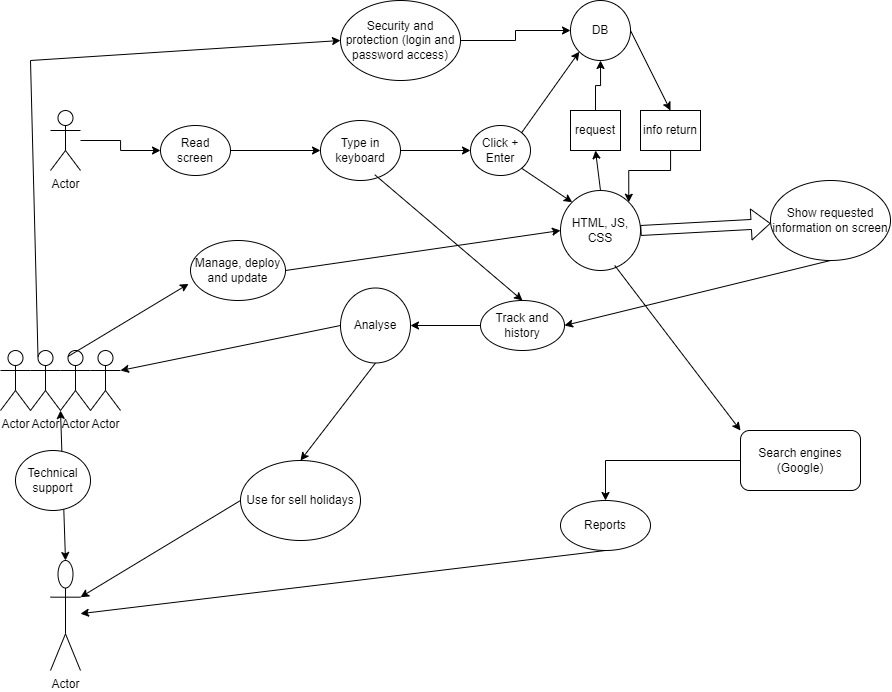

The diagram above was exported from draw.io. Its source (the exported page's mxGraphModel, read from the mxfile embedded in the PNG):
<mxGraphModel dx="1335" dy="742" grid="1" gridSize="10" guides="1" tooltips="1" connect="1" arrows="1" fold="1" page="1" pageScale="1" pageWidth="1169" pageHeight="827" math="0" shadow="0">
  <root>
    <mxCell id="0" />
    <mxCell id="1" parent="0" />
    <mxCell id="g0CBOH-nakl3PH86cisx-14" value="" style="edgeStyle=orthogonalEdgeStyle;rounded=0;orthogonalLoop=1;jettySize=auto;html=1;" edge="1" parent="1" source="g0CBOH-nakl3PH86cisx-1" target="g0CBOH-nakl3PH86cisx-9">
      <mxGeometry relative="1" as="geometry" />
    </mxCell>
    <mxCell id="g0CBOH-nakl3PH86cisx-1" value="Actor" style="shape=umlActor;verticalLabelPosition=bottom;verticalAlign=top;html=1;outlineConnect=0;" vertex="1" parent="1">
      <mxGeometry x="70" y="180" width="30" height="60" as="geometry" />
    </mxCell>
    <mxCell id="g0CBOH-nakl3PH86cisx-2" value="Actor" style="shape=umlActor;verticalLabelPosition=bottom;verticalAlign=top;html=1;outlineConnect=0;" vertex="1" parent="1">
      <mxGeometry x="70" y="630" width="30" height="110" as="geometry" />
    </mxCell>
    <mxCell id="g0CBOH-nakl3PH86cisx-4" value="Actor" style="shape=umlActor;verticalLabelPosition=bottom;verticalAlign=top;html=1;outlineConnect=0;" vertex="1" parent="1">
      <mxGeometry x="20" y="420" width="30" height="60" as="geometry" />
    </mxCell>
    <mxCell id="g0CBOH-nakl3PH86cisx-5" value="Actor" style="shape=umlActor;verticalLabelPosition=bottom;verticalAlign=top;html=1;outlineConnect=0;" vertex="1" parent="1">
      <mxGeometry x="50" y="420" width="30" height="60" as="geometry" />
    </mxCell>
    <mxCell id="g0CBOH-nakl3PH86cisx-6" value="Actor" style="shape=umlActor;verticalLabelPosition=bottom;verticalAlign=top;html=1;outlineConnect=0;" vertex="1" parent="1">
      <mxGeometry x="80" y="420" width="30" height="60" as="geometry" />
    </mxCell>
    <mxCell id="g0CBOH-nakl3PH86cisx-7" value="Actor" style="shape=umlActor;verticalLabelPosition=bottom;verticalAlign=top;html=1;outlineConnect=0;" vertex="1" parent="1">
      <mxGeometry x="110" y="420" width="30" height="60" as="geometry" />
    </mxCell>
    <mxCell id="g0CBOH-nakl3PH86cisx-13" value="" style="edgeStyle=orthogonalEdgeStyle;rounded=0;orthogonalLoop=1;jettySize=auto;html=1;" edge="1" parent="1" source="g0CBOH-nakl3PH86cisx-9" target="g0CBOH-nakl3PH86cisx-12">
      <mxGeometry relative="1" as="geometry" />
    </mxCell>
    <mxCell id="g0CBOH-nakl3PH86cisx-9" value="Read screen" style="ellipse;whiteSpace=wrap;html=1;" vertex="1" parent="1">
      <mxGeometry x="180" y="195" width="70" height="50" as="geometry" />
    </mxCell>
    <mxCell id="g0CBOH-nakl3PH86cisx-12" value="Type in keyboard" style="ellipse;whiteSpace=wrap;html=1;" vertex="1" parent="1">
      <mxGeometry x="340" y="190" width="80" height="60" as="geometry" />
    </mxCell>
    <mxCell id="g0CBOH-nakl3PH86cisx-15" value="Click + Enter" style="ellipse;whiteSpace=wrap;html=1;" vertex="1" parent="1">
      <mxGeometry x="490" y="195" width="60" height="50" as="geometry" />
    </mxCell>
    <mxCell id="g0CBOH-nakl3PH86cisx-17" value="" style="endArrow=classic;html=1;rounded=0;exitX=1;exitY=0.5;exitDx=0;exitDy=0;entryX=0;entryY=0.5;entryDx=0;entryDy=0;" edge="1" parent="1" source="g0CBOH-nakl3PH86cisx-12" target="g0CBOH-nakl3PH86cisx-15">
      <mxGeometry width="50" height="50" relative="1" as="geometry">
        <mxPoint x="580" y="350" as="sourcePoint" />
        <mxPoint x="630" y="300" as="targetPoint" />
      </mxGeometry>
    </mxCell>
    <mxCell id="g0CBOH-nakl3PH86cisx-18" value="DB" style="ellipse;whiteSpace=wrap;html=1;" vertex="1" parent="1">
      <mxGeometry x="590" y="70" width="60" height="60" as="geometry" />
    </mxCell>
    <mxCell id="g0CBOH-nakl3PH86cisx-19" value="HTML, JS, CSS" style="ellipse;whiteSpace=wrap;html=1;" vertex="1" parent="1">
      <mxGeometry x="580" y="260" width="80" height="80" as="geometry" />
    </mxCell>
    <mxCell id="g0CBOH-nakl3PH86cisx-20" value="" style="endArrow=classic;html=1;rounded=0;exitX=1;exitY=0;exitDx=0;exitDy=0;entryX=0;entryY=1;entryDx=0;entryDy=0;" edge="1" parent="1" source="g0CBOH-nakl3PH86cisx-15" target="g0CBOH-nakl3PH86cisx-18">
      <mxGeometry width="50" height="50" relative="1" as="geometry">
        <mxPoint x="580" y="350" as="sourcePoint" />
        <mxPoint x="630" y="300" as="targetPoint" />
      </mxGeometry>
    </mxCell>
    <mxCell id="g0CBOH-nakl3PH86cisx-21" value="" style="endArrow=classic;html=1;rounded=0;exitX=1;exitY=1;exitDx=0;exitDy=0;entryX=0;entryY=0;entryDx=0;entryDy=0;" edge="1" parent="1" source="g0CBOH-nakl3PH86cisx-15" target="g0CBOH-nakl3PH86cisx-19">
      <mxGeometry width="50" height="50" relative="1" as="geometry">
        <mxPoint x="580" y="350" as="sourcePoint" />
        <mxPoint x="630" y="300" as="targetPoint" />
      </mxGeometry>
    </mxCell>
    <mxCell id="g0CBOH-nakl3PH86cisx-26" value="" style="edgeStyle=orthogonalEdgeStyle;rounded=0;orthogonalLoop=1;jettySize=auto;html=1;" edge="1" parent="1" source="g0CBOH-nakl3PH86cisx-23" target="g0CBOH-nakl3PH86cisx-18">
      <mxGeometry relative="1" as="geometry" />
    </mxCell>
    <mxCell id="g0CBOH-nakl3PH86cisx-23" value="request" style="rounded=0;whiteSpace=wrap;html=1;" vertex="1" parent="1">
      <mxGeometry x="590" y="180" width="50" height="40" as="geometry" />
    </mxCell>
    <mxCell id="g0CBOH-nakl3PH86cisx-28" value="" style="edgeStyle=orthogonalEdgeStyle;rounded=0;orthogonalLoop=1;jettySize=auto;html=1;entryX=1;entryY=0;entryDx=0;entryDy=0;" edge="1" parent="1" source="g0CBOH-nakl3PH86cisx-24" target="g0CBOH-nakl3PH86cisx-19">
      <mxGeometry relative="1" as="geometry" />
    </mxCell>
    <mxCell id="g0CBOH-nakl3PH86cisx-24" value="info return" style="rounded=0;whiteSpace=wrap;html=1;" vertex="1" parent="1">
      <mxGeometry x="660" y="180" width="60" height="40" as="geometry" />
    </mxCell>
    <mxCell id="g0CBOH-nakl3PH86cisx-27" value="" style="endArrow=classic;html=1;rounded=0;exitX=0.5;exitY=0;exitDx=0;exitDy=0;entryX=0.5;entryY=1;entryDx=0;entryDy=0;" edge="1" parent="1" source="g0CBOH-nakl3PH86cisx-19" target="g0CBOH-nakl3PH86cisx-23">
      <mxGeometry width="50" height="50" relative="1" as="geometry">
        <mxPoint x="580" y="350" as="sourcePoint" />
        <mxPoint x="630" y="300" as="targetPoint" />
      </mxGeometry>
    </mxCell>
    <mxCell id="g0CBOH-nakl3PH86cisx-29" value="" style="endArrow=classic;html=1;rounded=0;exitX=1;exitY=0.5;exitDx=0;exitDy=0;entryX=0.5;entryY=0;entryDx=0;entryDy=0;" edge="1" parent="1" source="g0CBOH-nakl3PH86cisx-18" target="g0CBOH-nakl3PH86cisx-24">
      <mxGeometry width="50" height="50" relative="1" as="geometry">
        <mxPoint x="580" y="350" as="sourcePoint" />
        <mxPoint x="630" y="300" as="targetPoint" />
      </mxGeometry>
    </mxCell>
    <mxCell id="g0CBOH-nakl3PH86cisx-30" value="" style="shape=flexArrow;endArrow=classic;html=1;rounded=0;exitX=1;exitY=0.5;exitDx=0;exitDy=0;" edge="1" parent="1" source="g0CBOH-nakl3PH86cisx-19" target="g0CBOH-nakl3PH86cisx-31">
      <mxGeometry width="50" height="50" relative="1" as="geometry">
        <mxPoint x="580" y="350" as="sourcePoint" />
        <mxPoint x="790" y="290" as="targetPoint" />
      </mxGeometry>
    </mxCell>
    <mxCell id="g0CBOH-nakl3PH86cisx-31" value="Show requested information on screen" style="ellipse;whiteSpace=wrap;html=1;" vertex="1" parent="1">
      <mxGeometry x="790" y="250" width="120" height="80" as="geometry" />
    </mxCell>
    <mxCell id="g0CBOH-nakl3PH86cisx-32" value="" style="endArrow=classic;startArrow=classic;html=1;rounded=0;exitX=0.5;exitY=0;exitDx=0;exitDy=0;exitPerimeter=0;entryX=0;entryY=1;entryDx=0;entryDy=0;entryPerimeter=0;" edge="1" parent="1" source="g0CBOH-nakl3PH86cisx-2" target="g0CBOH-nakl3PH86cisx-6">
      <mxGeometry width="50" height="50" relative="1" as="geometry">
        <mxPoint x="580" y="500" as="sourcePoint" />
        <mxPoint x="630" y="450" as="targetPoint" />
      </mxGeometry>
    </mxCell>
    <mxCell id="g0CBOH-nakl3PH86cisx-33" value="Technical support" style="ellipse;whiteSpace=wrap;html=1;" vertex="1" parent="1">
      <mxGeometry x="35" y="520" width="75" height="60" as="geometry" />
    </mxCell>
    <mxCell id="g0CBOH-nakl3PH86cisx-39" value="" style="edgeStyle=orthogonalEdgeStyle;rounded=0;orthogonalLoop=1;jettySize=auto;html=1;" edge="1" parent="1" source="g0CBOH-nakl3PH86cisx-35" target="g0CBOH-nakl3PH86cisx-38">
      <mxGeometry relative="1" as="geometry" />
    </mxCell>
    <mxCell id="g0CBOH-nakl3PH86cisx-35" value="Track and history" style="ellipse;whiteSpace=wrap;html=1;" vertex="1" parent="1">
      <mxGeometry x="500" y="370" width="84" height="50" as="geometry" />
    </mxCell>
    <mxCell id="g0CBOH-nakl3PH86cisx-36" value="" style="endArrow=classic;html=1;rounded=0;exitX=0.5;exitY=1;exitDx=0;exitDy=0;entryX=1;entryY=0.5;entryDx=0;entryDy=0;" edge="1" parent="1" source="g0CBOH-nakl3PH86cisx-31" target="g0CBOH-nakl3PH86cisx-35">
      <mxGeometry width="50" height="50" relative="1" as="geometry">
        <mxPoint x="580" y="350" as="sourcePoint" />
        <mxPoint x="630" y="300" as="targetPoint" />
      </mxGeometry>
    </mxCell>
    <mxCell id="g0CBOH-nakl3PH86cisx-37" value="" style="endArrow=classic;html=1;rounded=0;exitX=0.678;exitY=0.903;exitDx=0;exitDy=0;exitPerimeter=0;entryX=0.5;entryY=0;entryDx=0;entryDy=0;" edge="1" parent="1" source="g0CBOH-nakl3PH86cisx-12" target="g0CBOH-nakl3PH86cisx-35">
      <mxGeometry width="50" height="50" relative="1" as="geometry">
        <mxPoint x="580" y="350" as="sourcePoint" />
        <mxPoint x="330" y="350" as="targetPoint" />
      </mxGeometry>
    </mxCell>
    <mxCell id="g0CBOH-nakl3PH86cisx-38" value="Analyse" style="ellipse;whiteSpace=wrap;html=1;" vertex="1" parent="1">
      <mxGeometry x="360" y="357.5" width="70" height="75" as="geometry" />
    </mxCell>
    <mxCell id="g0CBOH-nakl3PH86cisx-40" value="" style="endArrow=classic;html=1;rounded=0;exitX=0;exitY=0.5;exitDx=0;exitDy=0;entryX=1;entryY=0.3333333333333333;entryDx=0;entryDy=0;entryPerimeter=0;" edge="1" parent="1" source="g0CBOH-nakl3PH86cisx-38" target="g0CBOH-nakl3PH86cisx-7">
      <mxGeometry width="50" height="50" relative="1" as="geometry">
        <mxPoint x="580" y="350" as="sourcePoint" />
        <mxPoint x="630" y="300" as="targetPoint" />
      </mxGeometry>
    </mxCell>
    <mxCell id="g0CBOH-nakl3PH86cisx-41" value="Use for sell holidays" style="ellipse;whiteSpace=wrap;html=1;" vertex="1" parent="1">
      <mxGeometry x="260" y="530" width="120" height="80" as="geometry" />
    </mxCell>
    <mxCell id="g0CBOH-nakl3PH86cisx-42" value="" style="endArrow=classic;html=1;rounded=0;exitX=0;exitY=0.5;exitDx=0;exitDy=0;entryX=1;entryY=0.3333333333333333;entryDx=0;entryDy=0;entryPerimeter=0;" edge="1" parent="1" source="g0CBOH-nakl3PH86cisx-41" target="g0CBOH-nakl3PH86cisx-2">
      <mxGeometry width="50" height="50" relative="1" as="geometry">
        <mxPoint x="580" y="500" as="sourcePoint" />
        <mxPoint x="630" y="450" as="targetPoint" />
      </mxGeometry>
    </mxCell>
    <mxCell id="g0CBOH-nakl3PH86cisx-43" value="" style="endArrow=classic;html=1;rounded=0;exitX=0.5;exitY=1;exitDx=0;exitDy=0;entryX=0.5;entryY=0;entryDx=0;entryDy=0;" edge="1" parent="1" source="g0CBOH-nakl3PH86cisx-38" target="g0CBOH-nakl3PH86cisx-41">
      <mxGeometry width="50" height="50" relative="1" as="geometry">
        <mxPoint x="580" y="500" as="sourcePoint" />
        <mxPoint x="630" y="450" as="targetPoint" />
      </mxGeometry>
    </mxCell>
    <mxCell id="g0CBOH-nakl3PH86cisx-47" value="" style="edgeStyle=orthogonalEdgeStyle;rounded=0;orthogonalLoop=1;jettySize=auto;html=1;" edge="1" parent="1" source="g0CBOH-nakl3PH86cisx-44" target="g0CBOH-nakl3PH86cisx-46">
      <mxGeometry relative="1" as="geometry" />
    </mxCell>
    <mxCell id="g0CBOH-nakl3PH86cisx-44" value="Search engines (Google)" style="rounded=1;whiteSpace=wrap;html=1;" vertex="1" parent="1">
      <mxGeometry x="760" y="500" width="120" height="60" as="geometry" />
    </mxCell>
    <mxCell id="g0CBOH-nakl3PH86cisx-45" value="" style="endArrow=classic;html=1;rounded=0;entryX=0;entryY=0;entryDx=0;entryDy=0;exitX=0.678;exitY=0.937;exitDx=0;exitDy=0;exitPerimeter=0;" edge="1" parent="1" source="g0CBOH-nakl3PH86cisx-19" target="g0CBOH-nakl3PH86cisx-44">
      <mxGeometry width="50" height="50" relative="1" as="geometry">
        <mxPoint x="580" y="490" as="sourcePoint" />
        <mxPoint x="630" y="440" as="targetPoint" />
      </mxGeometry>
    </mxCell>
    <mxCell id="g0CBOH-nakl3PH86cisx-46" value="Reports" style="ellipse;whiteSpace=wrap;html=1;" vertex="1" parent="1">
      <mxGeometry x="580" y="570" width="90" height="50" as="geometry" />
    </mxCell>
    <mxCell id="g0CBOH-nakl3PH86cisx-48" value="" style="endArrow=classic;html=1;rounded=0;exitX=0.5;exitY=1;exitDx=0;exitDy=0;" edge="1" parent="1" source="g0CBOH-nakl3PH86cisx-46" target="g0CBOH-nakl3PH86cisx-2">
      <mxGeometry width="50" height="50" relative="1" as="geometry">
        <mxPoint x="580" y="490" as="sourcePoint" />
        <mxPoint x="630" y="440" as="targetPoint" />
      </mxGeometry>
    </mxCell>
    <mxCell id="g0CBOH-nakl3PH86cisx-49" value="Manage, deploy and update" style="ellipse;whiteSpace=wrap;html=1;" vertex="1" parent="1">
      <mxGeometry x="210" y="310" width="95" height="60" as="geometry" />
    </mxCell>
    <mxCell id="g0CBOH-nakl3PH86cisx-50" value="" style="endArrow=classic;html=1;rounded=0;exitX=0.25;exitY=0.1;exitDx=0;exitDy=0;exitPerimeter=0;entryX=-0.02;entryY=0.723;entryDx=0;entryDy=0;entryPerimeter=0;" edge="1" parent="1" source="g0CBOH-nakl3PH86cisx-6" target="g0CBOH-nakl3PH86cisx-49">
      <mxGeometry width="50" height="50" relative="1" as="geometry">
        <mxPoint x="580" y="330" as="sourcePoint" />
        <mxPoint x="630" y="280" as="targetPoint" />
      </mxGeometry>
    </mxCell>
    <mxCell id="g0CBOH-nakl3PH86cisx-51" value="" style="endArrow=classic;html=1;rounded=0;exitX=1;exitY=0.5;exitDx=0;exitDy=0;entryX=0;entryY=0.5;entryDx=0;entryDy=0;" edge="1" parent="1" source="g0CBOH-nakl3PH86cisx-49" target="g0CBOH-nakl3PH86cisx-19">
      <mxGeometry width="50" height="50" relative="1" as="geometry">
        <mxPoint x="580" y="330" as="sourcePoint" />
        <mxPoint x="630" y="280" as="targetPoint" />
      </mxGeometry>
    </mxCell>
    <mxCell id="g0CBOH-nakl3PH86cisx-53" value="" style="edgeStyle=orthogonalEdgeStyle;rounded=0;orthogonalLoop=1;jettySize=auto;html=1;" edge="1" parent="1" source="g0CBOH-nakl3PH86cisx-52" target="g0CBOH-nakl3PH86cisx-18">
      <mxGeometry relative="1" as="geometry" />
    </mxCell>
    <mxCell id="g0CBOH-nakl3PH86cisx-52" value="Security and protection (login and password access)" style="ellipse;whiteSpace=wrap;html=1;" vertex="1" parent="1">
      <mxGeometry x="360" y="70" width="120" height="80" as="geometry" />
    </mxCell>
    <mxCell id="g0CBOH-nakl3PH86cisx-54" value="" style="endArrow=classic;html=1;rounded=0;exitX=0.25;exitY=0.1;exitDx=0;exitDy=0;exitPerimeter=0;entryX=0;entryY=0.5;entryDx=0;entryDy=0;" edge="1" parent="1" source="g0CBOH-nakl3PH86cisx-5" target="g0CBOH-nakl3PH86cisx-52">
      <mxGeometry width="50" height="50" relative="1" as="geometry">
        <mxPoint x="580" y="320" as="sourcePoint" />
        <mxPoint x="630" y="270" as="targetPoint" />
        <Array as="points">
          <mxPoint x="50" y="130" />
        </Array>
      </mxGeometry>
    </mxCell>
  </root>
</mxGraphModel>